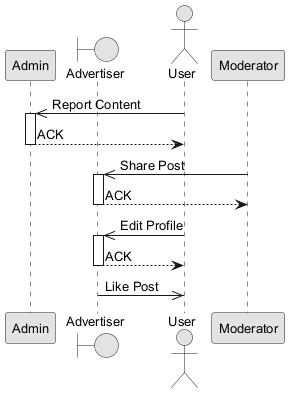

The diagram above was rendered by PlantUML. Its source (embedded in the PNG):
@startuml
skinparam monochrome true
skinparam defaultFontSize 13
participant "Admin" as A
boundary "Advertiser" as A2
actor "User" as U
participant "Moderator" as M
U ->> A : Report Content
activate A
A --> U : ACK
deactivate A
M ->> A2 : Share Post
activate A2
A2 --> M : ACK
deactivate A2
U ->> A2 : Edit Profile
activate A2
A2 --> U : ACK
deactivate A2
A2 ->> U : Like Post
@enduml